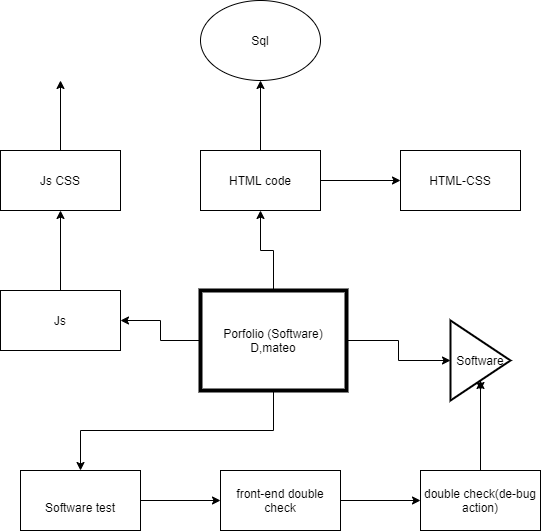

The diagram above was exported from draw.io. Its source (the exported page's mxGraphModel, read from the mxfile embedded in the PNG):
<mxGraphModel dx="1234" dy="1585" grid="1" gridSize="10" guides="1" tooltips="1" connect="1" arrows="1" fold="1" page="1" pageScale="1" pageWidth="850" pageHeight="1100" math="0" shadow="0">
  <root>
    <mxCell id="0" />
    <mxCell id="1" parent="0" />
    <mxCell id="6" style="edgeStyle=orthogonalEdgeStyle;rounded=0;orthogonalLoop=1;jettySize=auto;html=1;exitX=0.5;exitY=1;exitDx=0;exitDy=0;" parent="1" source="2" target="3" edge="1">
      <mxGeometry relative="1" as="geometry" />
    </mxCell>
    <mxCell id="12" value="" style="edgeStyle=orthogonalEdgeStyle;rounded=0;orthogonalLoop=1;jettySize=auto;html=1;" parent="1" source="2" target="11" edge="1">
      <mxGeometry relative="1" as="geometry" />
    </mxCell>
    <mxCell id="14" value="" style="edgeStyle=orthogonalEdgeStyle;rounded=0;orthogonalLoop=1;jettySize=auto;html=1;" parent="1" source="2" target="13" edge="1">
      <mxGeometry relative="1" as="geometry" />
    </mxCell>
    <mxCell id="30" value="" style="edgeStyle=orthogonalEdgeStyle;rounded=0;orthogonalLoop=1;jettySize=auto;html=1;" edge="1" parent="1" source="2" target="25">
      <mxGeometry relative="1" as="geometry" />
    </mxCell>
    <mxCell id="2" value="Porfolio (Software)&lt;br&gt;D,mateo" style="rounded=0;whiteSpace=wrap;html=1;strokeWidth=4;" parent="1" vertex="1">
      <mxGeometry x="140" y="260" width="146" height="100" as="geometry" />
    </mxCell>
    <mxCell id="20" value="" style="edgeStyle=orthogonalEdgeStyle;rounded=0;orthogonalLoop=1;jettySize=auto;html=1;" parent="1" source="3" target="19" edge="1">
      <mxGeometry relative="1" as="geometry" />
    </mxCell>
    <mxCell id="3" value="&lt;br&gt;Software test" style="rounded=0;whiteSpace=wrap;html=1;" parent="1" vertex="1">
      <mxGeometry x="-40" y="440" width="120" height="60" as="geometry" />
    </mxCell>
    <mxCell id="18" value="" style="edgeStyle=orthogonalEdgeStyle;rounded=0;orthogonalLoop=1;jettySize=auto;html=1;" parent="1" source="11" target="17" edge="1">
      <mxGeometry relative="1" as="geometry" />
    </mxCell>
    <mxCell id="11" value="Js" style="whiteSpace=wrap;html=1;rounded=0;" parent="1" vertex="1">
      <mxGeometry x="-60" y="260" width="120" height="60" as="geometry" />
    </mxCell>
    <mxCell id="16" value="" style="edgeStyle=orthogonalEdgeStyle;rounded=0;orthogonalLoop=1;jettySize=auto;html=1;" parent="1" source="13" target="15" edge="1">
      <mxGeometry relative="1" as="geometry" />
    </mxCell>
    <mxCell id="32" value="" style="edgeStyle=orthogonalEdgeStyle;rounded=0;orthogonalLoop=1;jettySize=auto;html=1;" edge="1" parent="1" source="13" target="31">
      <mxGeometry relative="1" as="geometry" />
    </mxCell>
    <mxCell id="13" value="HTML code" style="whiteSpace=wrap;html=1;rounded=0;" parent="1" vertex="1">
      <mxGeometry x="140" y="120" width="120" height="60" as="geometry" />
    </mxCell>
    <mxCell id="15" value="HTML-CSS" style="whiteSpace=wrap;html=1;rounded=0;" parent="1" vertex="1">
      <mxGeometry x="340" y="120" width="120" height="60" as="geometry" />
    </mxCell>
    <mxCell id="29" value="" style="edgeStyle=orthogonalEdgeStyle;rounded=0;orthogonalLoop=1;jettySize=auto;html=1;" edge="1" parent="1" source="17">
      <mxGeometry relative="1" as="geometry">
        <mxPoint y="50" as="targetPoint" />
      </mxGeometry>
    </mxCell>
    <mxCell id="17" value="Js CSS" style="whiteSpace=wrap;html=1;rounded=0;" parent="1" vertex="1">
      <mxGeometry x="-60" y="120" width="120" height="60" as="geometry" />
    </mxCell>
    <mxCell id="22" value="" style="edgeStyle=orthogonalEdgeStyle;rounded=0;orthogonalLoop=1;jettySize=auto;html=1;" parent="1" source="19" target="21" edge="1">
      <mxGeometry relative="1" as="geometry" />
    </mxCell>
    <mxCell id="19" value="front-end double check" style="whiteSpace=wrap;html=1;rounded=0;" parent="1" vertex="1">
      <mxGeometry x="160" y="440" width="120" height="60" as="geometry" />
    </mxCell>
    <mxCell id="26" value="" style="edgeStyle=orthogonalEdgeStyle;rounded=0;orthogonalLoop=1;jettySize=auto;html=1;" parent="1" source="21" target="25" edge="1">
      <mxGeometry relative="1" as="geometry" />
    </mxCell>
    <mxCell id="21" value="double check(de-bug action)" style="whiteSpace=wrap;html=1;rounded=0;" parent="1" vertex="1">
      <mxGeometry x="360" y="440" width="120" height="60" as="geometry" />
    </mxCell>
    <mxCell id="27" style="edgeStyle=orthogonalEdgeStyle;rounded=0;orthogonalLoop=1;jettySize=auto;html=1;exitX=0.5;exitY=1;exitDx=0;exitDy=0;jumpSize=8;" parent="1" source="25" edge="1">
      <mxGeometry relative="1" as="geometry">
        <mxPoint x="420" y="360" as="targetPoint" />
      </mxGeometry>
    </mxCell>
    <mxCell id="25" value="Software" style="triangle;whiteSpace=wrap;html=1;rounded=0;strokeWidth=2;" parent="1" vertex="1">
      <mxGeometry x="390" y="290" width="60" height="80" as="geometry" />
    </mxCell>
    <mxCell id="31" value="Sql" style="ellipse;whiteSpace=wrap;html=1;rounded=0;" vertex="1" parent="1">
      <mxGeometry x="140" y="-30" width="120" height="80" as="geometry" />
    </mxCell>
  </root>
</mxGraphModel>